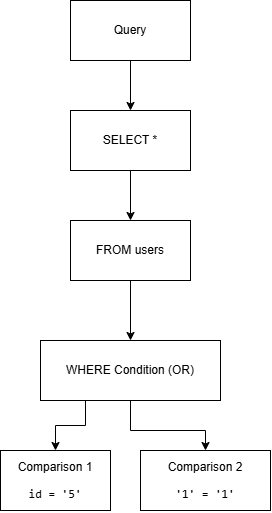

The diagram above was exported from draw.io. Its source (the exported page's mxGraphModel, read from the mxfile embedded in the PNG):
<mxGraphModel dx="1030" dy="562" grid="1" gridSize="10" guides="1" tooltips="1" connect="1" arrows="1" fold="1" page="1" pageScale="1" pageWidth="827" pageHeight="1169" math="0" shadow="0">
  <root>
    <mxCell id="0" />
    <mxCell id="1" parent="0" />
    <mxCell id="TUBjBZvhAtugdpyr9kJz-11" edge="1" parent="1" source="TUBjBZvhAtugdpyr9kJz-1" style="edgeStyle=orthogonalEdgeStyle;rounded=0;orthogonalLoop=1;jettySize=auto;html=1;defaultLabelBackgroundColor=gap;" target="TUBjBZvhAtugdpyr9kJz-5" value="">
      <mxGeometry relative="1" as="geometry" />
    </mxCell>
    <mxCell id="TUBjBZvhAtugdpyr9kJz-1" parent="1" style="rounded=0;whiteSpace=wrap;html=1;" value="&lt;div&gt;Query&lt;/div&gt;" vertex="1">
      <mxGeometry height="60" width="120" x="350" y="70" as="geometry" />
    </mxCell>
    <mxCell id="TUBjBZvhAtugdpyr9kJz-12" edge="1" parent="1" source="TUBjBZvhAtugdpyr9kJz-5" style="edgeStyle=orthogonalEdgeStyle;rounded=0;orthogonalLoop=1;jettySize=auto;html=1;defaultLabelBackgroundColor=gap;" target="TUBjBZvhAtugdpyr9kJz-6" value="">
      <mxGeometry relative="1" as="geometry" />
    </mxCell>
    <mxCell id="TUBjBZvhAtugdpyr9kJz-5" parent="1" style="rounded=0;whiteSpace=wrap;html=1;" value="SELECT *" vertex="1">
      <mxGeometry height="60" width="120" x="350" y="180" as="geometry" />
    </mxCell>
    <mxCell id="TUBjBZvhAtugdpyr9kJz-13" edge="1" parent="1" source="TUBjBZvhAtugdpyr9kJz-6" style="edgeStyle=orthogonalEdgeStyle;rounded=0;orthogonalLoop=1;jettySize=auto;html=1;defaultLabelBackgroundColor=gap;" target="TUBjBZvhAtugdpyr9kJz-7" value="">
      <mxGeometry relative="1" as="geometry" />
    </mxCell>
    <mxCell id="TUBjBZvhAtugdpyr9kJz-6" parent="1" style="rounded=0;whiteSpace=wrap;html=1;" value="FROM users" vertex="1">
      <mxGeometry height="60" width="120" x="350" y="290" as="geometry" />
    </mxCell>
    <mxCell id="HLKhlBl1sgf8j9BKzJfS-2" edge="1" parent="1" source="TUBjBZvhAtugdpyr9kJz-7" style="edgeStyle=orthogonalEdgeStyle;rounded=0;orthogonalLoop=1;jettySize=auto;html=1;defaultLabelBackgroundColor=gap;" target="TUBjBZvhAtugdpyr9kJz-10" value="">
      <mxGeometry relative="1" as="geometry">
        <Array as="points">
          <mxPoint x="410" y="500" />
          <mxPoint x="485" y="500" />
        </Array>
      </mxGeometry>
    </mxCell>
    <mxCell id="HLKhlBl1sgf8j9BKzJfS-4" edge="1" parent="1" source="TUBjBZvhAtugdpyr9kJz-7" style="edgeStyle=orthogonalEdgeStyle;rounded=0;orthogonalLoop=1;jettySize=auto;html=1;exitX=0.25;exitY=1;exitDx=0;exitDy=0;entryX=0.5;entryY=0;entryDx=0;entryDy=0;defaultLabelBackgroundColor=gap;" target="TUBjBZvhAtugdpyr9kJz-9">
      <mxGeometry relative="1" as="geometry" />
    </mxCell>
    <mxCell id="TUBjBZvhAtugdpyr9kJz-7" parent="1" style="rounded=0;whiteSpace=wrap;html=1;" value="WHERE Condition (OR)" vertex="1">
      <mxGeometry height="60" width="180" x="320" y="410" as="geometry" />
    </mxCell>
    <mxCell id="TUBjBZvhAtugdpyr9kJz-9" parent="1" style="rounded=0;whiteSpace=wrap;html=1;" value="&lt;p&gt;Comparison 1&lt;/p&gt;&lt;p&gt;&lt;code&gt;id = '5'&lt;/code&gt;&lt;/p&gt;" vertex="1">
      <mxGeometry height="60" width="110" x="280" y="520" as="geometry" />
    </mxCell>
    <mxCell id="TUBjBZvhAtugdpyr9kJz-10" parent="1" style="rounded=0;whiteSpace=wrap;html=1;" value="&lt;p&gt;Comparison 2&lt;/p&gt;&lt;p&gt;&lt;code&gt;'1' = '1'&lt;/code&gt;&lt;/p&gt;" vertex="1">
      <mxGeometry height="60" width="130" x="420" y="520" as="geometry" />
    </mxCell>
  </root>
</mxGraphModel>